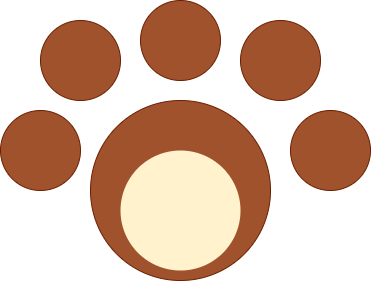

The diagram above was exported from draw.io. Its source (the exported page's mxGraphModel, read from the mxfile embedded in the PNG):
<mxGraphModel dx="1038" dy="580" grid="1" gridSize="10" guides="1" tooltips="1" connect="1" arrows="1" fold="1" page="1" pageScale="1" pageWidth="827" pageHeight="1169" math="0" shadow="0">
  <root>
    <mxCell id="0" />
    <mxCell id="1" parent="0" />
    <mxCell id="0kXGxIlfLGcXo2oVXoik-1" value="" style="ellipse;whiteSpace=wrap;html=1;aspect=fixed;fillColor=#a0522d;strokeColor=#6D1F00;fontColor=#ffffff;" vertex="1" parent="1">
      <mxGeometry x="310" y="210" width="180" height="180" as="geometry" />
    </mxCell>
    <mxCell id="0kXGxIlfLGcXo2oVXoik-2" value="" style="ellipse;whiteSpace=wrap;html=1;aspect=fixed;fillColor=#a0522d;strokeColor=#6D1F00;fontColor=#ffffff;" vertex="1" parent="1">
      <mxGeometry x="360" y="110" width="80" height="80" as="geometry" />
    </mxCell>
    <mxCell id="0kXGxIlfLGcXo2oVXoik-3" value="" style="ellipse;whiteSpace=wrap;html=1;aspect=fixed;fillColor=#a0522d;strokeColor=#6D1F00;fontColor=#ffffff;" vertex="1" parent="1">
      <mxGeometry x="260" y="130" width="80" height="80" as="geometry" />
    </mxCell>
    <mxCell id="0kXGxIlfLGcXo2oVXoik-4" value="" style="ellipse;whiteSpace=wrap;html=1;aspect=fixed;fillColor=#a0522d;strokeColor=#6D1F00;fontColor=#ffffff;" vertex="1" parent="1">
      <mxGeometry x="460" y="130" width="80" height="80" as="geometry" />
    </mxCell>
    <mxCell id="0kXGxIlfLGcXo2oVXoik-5" value="" style="ellipse;whiteSpace=wrap;html=1;aspect=fixed;fillColor=#a0522d;strokeColor=#6D1F00;fontColor=#ffffff;" vertex="1" parent="1">
      <mxGeometry x="220" y="220" width="80" height="80" as="geometry" />
    </mxCell>
    <mxCell id="0kXGxIlfLGcXo2oVXoik-6" value="" style="ellipse;whiteSpace=wrap;html=1;aspect=fixed;fillColor=#a0522d;strokeColor=#6D1F00;fontColor=#ffffff;" vertex="1" parent="1">
      <mxGeometry x="510" y="220" width="80" height="80" as="geometry" />
    </mxCell>
    <mxCell id="0kXGxIlfLGcXo2oVXoik-7" value="" style="ellipse;whiteSpace=wrap;html=1;aspect=fixed;strokeColor=none;fillColor=#FFF2CC;" vertex="1" parent="1">
      <mxGeometry x="340" y="260" width="120" height="120" as="geometry" />
    </mxCell>
  </root>
</mxGraphModel>